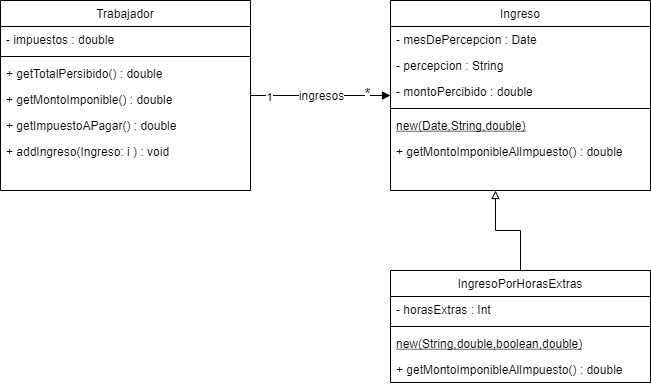

The diagram above was exported from draw.io. Its source (the exported page's mxGraphModel, read from the mxfile embedded in the PNG):
<mxGraphModel dx="1422" dy="727" grid="1" gridSize="10" guides="1" tooltips="1" connect="1" arrows="1" fold="1" page="1" pageScale="1" pageWidth="827" pageHeight="1169" math="0" shadow="0">
  <root>
    <mxCell id="WIyWlLk6GJQsqaUBKTNV-0" />
    <mxCell id="WIyWlLk6GJQsqaUBKTNV-1" parent="WIyWlLk6GJQsqaUBKTNV-0" />
    <mxCell id="rkCp9Arly-y3ULTE6kLu-67" style="edgeStyle=orthogonalEdgeStyle;rounded=0;orthogonalLoop=1;jettySize=auto;html=1;entryX=0;entryY=0.5;entryDx=0;entryDy=0;fontSize=15;endArrow=block;endFill=1;" parent="WIyWlLk6GJQsqaUBKTNV-1" source="rkCp9Arly-y3ULTE6kLu-71" target="rkCp9Arly-y3ULTE6kLu-78" edge="1">
      <mxGeometry relative="1" as="geometry" />
    </mxCell>
    <mxCell id="rkCp9Arly-y3ULTE6kLu-68" value="1" style="edgeLabel;html=1;align=center;verticalAlign=middle;resizable=0;points=[];fontSize=11;" parent="rkCp9Arly-y3ULTE6kLu-67" vertex="1" connectable="0">
      <mxGeometry x="-0.7371" y="-1" relative="1" as="geometry">
        <mxPoint as="offset" />
      </mxGeometry>
    </mxCell>
    <mxCell id="rkCp9Arly-y3ULTE6kLu-69" value="ingresos" style="edgeLabel;html=1;align=center;verticalAlign=middle;resizable=0;points=[];fontSize=12;" parent="rkCp9Arly-y3ULTE6kLu-67" vertex="1" connectable="0">
      <mxGeometry x="-0.2229" y="1" relative="1" as="geometry">
        <mxPoint x="16" as="offset" />
      </mxGeometry>
    </mxCell>
    <mxCell id="rkCp9Arly-y3ULTE6kLu-70" value="*" style="edgeLabel;html=1;align=center;verticalAlign=middle;resizable=0;points=[];fontSize=15;" parent="rkCp9Arly-y3ULTE6kLu-67" vertex="1" connectable="0">
      <mxGeometry x="0.6629" y="3" relative="1" as="geometry">
        <mxPoint as="offset" />
      </mxGeometry>
    </mxCell>
    <mxCell id="rkCp9Arly-y3ULTE6kLu-71" value="Trabajador" style="swimlane;fontStyle=0;align=center;verticalAlign=top;childLayout=stackLayout;horizontal=1;startSize=26;horizontalStack=0;resizeParent=1;resizeLast=0;collapsible=1;marginBottom=0;rounded=0;shadow=0;strokeWidth=1;" parent="WIyWlLk6GJQsqaUBKTNV-1" vertex="1">
      <mxGeometry x="70" y="370" width="250" height="190" as="geometry">
        <mxRectangle x="230" y="140" width="160" height="26" as="alternateBounds" />
      </mxGeometry>
    </mxCell>
    <mxCell id="rkCp9Arly-y3ULTE6kLu-72" value="- impuestos : double" style="text;align=left;verticalAlign=top;spacingLeft=4;spacingRight=4;overflow=hidden;rotatable=0;points=[[0,0.5],[1,0.5]];portConstraint=eastwest;" parent="rkCp9Arly-y3ULTE6kLu-71" vertex="1">
      <mxGeometry y="26" width="250" height="26" as="geometry" />
    </mxCell>
    <mxCell id="rkCp9Arly-y3ULTE6kLu-73" value="" style="line;html=1;strokeWidth=1;align=left;verticalAlign=middle;spacingTop=-1;spacingLeft=3;spacingRight=3;rotatable=0;labelPosition=right;points=[];portConstraint=eastwest;" parent="rkCp9Arly-y3ULTE6kLu-71" vertex="1">
      <mxGeometry y="52" width="250" height="8" as="geometry" />
    </mxCell>
    <mxCell id="rkCp9Arly-y3ULTE6kLu-74" value="+ getTotalPersibido() : double" style="text;align=left;verticalAlign=top;spacingLeft=4;spacingRight=4;overflow=hidden;rotatable=0;points=[[0,0.5],[1,0.5]];portConstraint=eastwest;" parent="rkCp9Arly-y3ULTE6kLu-71" vertex="1">
      <mxGeometry y="60" width="250" height="26" as="geometry" />
    </mxCell>
    <mxCell id="rkCp9Arly-y3ULTE6kLu-75" value="+ getMontoImponible() : double" style="text;align=left;verticalAlign=top;spacingLeft=4;spacingRight=4;overflow=hidden;rotatable=0;points=[[0,0.5],[1,0.5]];portConstraint=eastwest;" parent="rkCp9Arly-y3ULTE6kLu-71" vertex="1">
      <mxGeometry y="86" width="250" height="26" as="geometry" />
    </mxCell>
    <mxCell id="rkCp9Arly-y3ULTE6kLu-76" value="+ getImpuestoAPagar() : double" style="text;align=left;verticalAlign=top;spacingLeft=4;spacingRight=4;overflow=hidden;rotatable=0;points=[[0,0.5],[1,0.5]];portConstraint=eastwest;" parent="rkCp9Arly-y3ULTE6kLu-71" vertex="1">
      <mxGeometry y="112" width="250" height="26" as="geometry" />
    </mxCell>
    <mxCell id="rkCp9Arly-y3ULTE6kLu-77" value="+ addIngreso(Ingreso: i ) : void " style="text;align=left;verticalAlign=top;spacingLeft=4;spacingRight=4;overflow=hidden;rotatable=0;points=[[0,0.5],[1,0.5]];portConstraint=eastwest;" parent="rkCp9Arly-y3ULTE6kLu-71" vertex="1">
      <mxGeometry y="138" width="250" height="26" as="geometry" />
    </mxCell>
    <mxCell id="rkCp9Arly-y3ULTE6kLu-78" value="Ingreso" style="swimlane;fontStyle=0;align=center;verticalAlign=top;childLayout=stackLayout;horizontal=1;startSize=26;horizontalStack=0;resizeParent=1;resizeLast=0;collapsible=1;marginBottom=0;rounded=0;shadow=0;strokeWidth=1;" parent="WIyWlLk6GJQsqaUBKTNV-1" vertex="1">
      <mxGeometry x="460" y="370" width="260" height="190" as="geometry">
        <mxRectangle x="230" y="140" width="160" height="26" as="alternateBounds" />
      </mxGeometry>
    </mxCell>
    <mxCell id="rkCp9Arly-y3ULTE6kLu-79" value="- mesDePercepcion : Date" style="text;align=left;verticalAlign=top;spacingLeft=4;spacingRight=4;overflow=hidden;rotatable=0;points=[[0,0.5],[1,0.5]];portConstraint=eastwest;" parent="rkCp9Arly-y3ULTE6kLu-78" vertex="1">
      <mxGeometry y="26" width="260" height="26" as="geometry" />
    </mxCell>
    <mxCell id="rkCp9Arly-y3ULTE6kLu-80" value="- percepcion : String" style="text;align=left;verticalAlign=top;spacingLeft=4;spacingRight=4;overflow=hidden;rotatable=0;points=[[0,0.5],[1,0.5]];portConstraint=eastwest;" parent="rkCp9Arly-y3ULTE6kLu-78" vertex="1">
      <mxGeometry y="52" width="260" height="26" as="geometry" />
    </mxCell>
    <mxCell id="rkCp9Arly-y3ULTE6kLu-81" value="- montoPercibido : double" style="text;align=left;verticalAlign=top;spacingLeft=4;spacingRight=4;overflow=hidden;rotatable=0;points=[[0,0.5],[1,0.5]];portConstraint=eastwest;" parent="rkCp9Arly-y3ULTE6kLu-78" vertex="1">
      <mxGeometry y="78" width="260" height="26" as="geometry" />
    </mxCell>
    <mxCell id="rkCp9Arly-y3ULTE6kLu-82" value="" style="line;html=1;strokeWidth=1;align=left;verticalAlign=middle;spacingTop=-1;spacingLeft=3;spacingRight=3;rotatable=0;labelPosition=right;points=[];portConstraint=eastwest;" parent="rkCp9Arly-y3ULTE6kLu-78" vertex="1">
      <mxGeometry y="104" width="260" height="8" as="geometry" />
    </mxCell>
    <mxCell id="rkCp9Arly-y3ULTE6kLu-83" value="new(Date,String,double)" style="text;align=left;verticalAlign=top;spacingLeft=4;spacingRight=4;overflow=hidden;rotatable=0;points=[[0,0.5],[1,0.5]];portConstraint=eastwest;fontStyle=4" parent="rkCp9Arly-y3ULTE6kLu-78" vertex="1">
      <mxGeometry y="112" width="260" height="26" as="geometry" />
    </mxCell>
    <mxCell id="rkCp9Arly-y3ULTE6kLu-84" value="+ getMontoImponibleAlImpuesto() : double" style="text;align=left;verticalAlign=top;spacingLeft=4;spacingRight=4;overflow=hidden;rotatable=0;points=[[0,0.5],[1,0.5]];portConstraint=eastwest;" parent="rkCp9Arly-y3ULTE6kLu-78" vertex="1">
      <mxGeometry y="138" width="260" height="26" as="geometry" />
    </mxCell>
    <mxCell id="rkCp9Arly-y3ULTE6kLu-85" style="edgeStyle=orthogonalEdgeStyle;rounded=0;orthogonalLoop=1;jettySize=auto;html=1;fontSize=11;endArrow=block;endFill=0;" parent="WIyWlLk6GJQsqaUBKTNV-1" source="rkCp9Arly-y3ULTE6kLu-86" edge="1">
      <mxGeometry relative="1" as="geometry">
        <mxPoint x="565" y="560" as="targetPoint" />
      </mxGeometry>
    </mxCell>
    <mxCell id="rkCp9Arly-y3ULTE6kLu-86" value="IngresoPorHorasExtras" style="swimlane;fontStyle=0;align=center;verticalAlign=top;childLayout=stackLayout;horizontal=1;startSize=26;horizontalStack=0;resizeParent=1;resizeLast=0;collapsible=1;marginBottom=0;rounded=0;shadow=0;strokeWidth=1;" parent="WIyWlLk6GJQsqaUBKTNV-1" vertex="1">
      <mxGeometry x="460" y="640" width="260" height="112" as="geometry">
        <mxRectangle x="230" y="140" width="160" height="26" as="alternateBounds" />
      </mxGeometry>
    </mxCell>
    <mxCell id="rkCp9Arly-y3ULTE6kLu-87" value="- horasExtras : Int" style="text;align=left;verticalAlign=top;spacingLeft=4;spacingRight=4;overflow=hidden;rotatable=0;points=[[0,0.5],[1,0.5]];portConstraint=eastwest;" parent="rkCp9Arly-y3ULTE6kLu-86" vertex="1">
      <mxGeometry y="26" width="260" height="26" as="geometry" />
    </mxCell>
    <mxCell id="rkCp9Arly-y3ULTE6kLu-88" value="" style="line;html=1;strokeWidth=1;align=left;verticalAlign=middle;spacingTop=-1;spacingLeft=3;spacingRight=3;rotatable=0;labelPosition=right;points=[];portConstraint=eastwest;" parent="rkCp9Arly-y3ULTE6kLu-86" vertex="1">
      <mxGeometry y="52" width="260" height="8" as="geometry" />
    </mxCell>
    <mxCell id="rkCp9Arly-y3ULTE6kLu-89" value="new(String,double,boolean,double)" style="text;align=left;verticalAlign=top;spacingLeft=4;spacingRight=4;overflow=hidden;rotatable=0;points=[[0,0.5],[1,0.5]];portConstraint=eastwest;fontStyle=4" parent="rkCp9Arly-y3ULTE6kLu-86" vertex="1">
      <mxGeometry y="60" width="260" height="26" as="geometry" />
    </mxCell>
    <mxCell id="rkCp9Arly-y3ULTE6kLu-90" value="+ getMontoImponibleAlImpuesto() : double" style="text;align=left;verticalAlign=top;spacingLeft=4;spacingRight=4;overflow=hidden;rotatable=0;points=[[0,0.5],[1,0.5]];portConstraint=eastwest;" parent="rkCp9Arly-y3ULTE6kLu-86" vertex="1">
      <mxGeometry y="86" width="260" height="26" as="geometry" />
    </mxCell>
  </root>
</mxGraphModel>